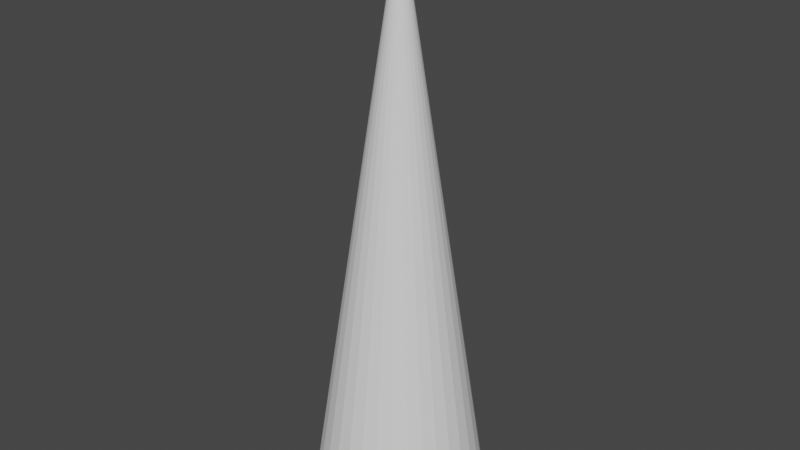 # Source: untitled.blend  (saved by Blender 2.91.10; exported with 4.5.12 LTS)
import bpy
from mathutils import Matrix  # noqa: F401  (used for matrix-valued properties, if any)

bpy.ops.wm.read_factory_settings(use_empty=True)
scene = bpy.context.scene
scene.name = 'Scene'

# ---- collections
col_collection = bpy.data.collections.new('Collection'); scene.collection.children.link(col_collection)

# ---- world
world_world = bpy.data.worlds.new('World'); scene.world = world_world
world_world.use_nodes = True; world_world.node_tree.nodes.clear()
_N = world_world.node_tree.nodes; _L = world_world.node_tree.links
n0 = _N.new('ShaderNodeOutputWorld'); n0.name = 'World Output'; n0.location = (300, 300)
n1 = _N.new('ShaderNodeBackground'); n1.name = 'Background'; n1.location = (10, 300)
n1.inputs[0].default_value = (0.05088, 0.05088, 0.05088, 1.0)
_L.new(n1.outputs[0], n0.inputs[0])
n0.is_active_output = True
world_world.color = (0.05088, 0.05088, 0.05088)
world_world.use_sun_shadow = False
world_world.sun_shadow_jitter_overblur = 0.0

# ---- meshes
me_cone = bpy.data.meshes.new('Cone')
me_cone.from_pydata([(8.312e-08, 0.3, -1.0), (0.05853, 0.2942, -1.0), (0.1148, 0.2772, -1.0), (0.1667, 0.2494, -1.0), (0.2121, 0.2121, -1.0), (0.2494, 0.1667, -1.0), (0.2772, 0.1148, -1.0), (0.2942, 0.05853, -1.0), (0.3, 2.221e-07, -1.0), (0.2942, -0.05853, -1.0), (0.2772, -0.1148, -1.0), (0.2494, -0.1667, -1.0), (0.2121, -0.2121, -1.0), (0.1667, -0.2494, -1.0), (0.1148, -0.2772, -1.0), (0.05853, -0.2942, -1.0), (-1.463e-08, -0.3, -1.0), (-0.05853, -0.2942, -1.0), (-0.1148, -0.2772, -1.0), (-0.1667, -0.2494, -1.0), (-0.2121, -0.2121, -1.0), (-0.2494, -0.1667, -1.0), (-0.2772, -0.1148, -1.0), (-0.2942, -0.05853, -1.0), (-0.3, 4.892e-07, -1.0), (-0.2942, 0.05853, -1.0), (-0.2772, 0.1148, -1.0), (-0.2494, 0.1667, -1.0), (-0.2121, 0.2121, -1.0), (-0.1667, 0.2494, -1.0), (-0.1148, 0.2772, -1.0), (-0.05853, 0.2942, -1.0), (0.0, 0.0, 1.0)], [], [(0, 32, 1), (1, 32, 2), (2, 32, 3), (3, 32, 4), (4, 32, 5), (5, 32, 6), (6, 32, 7), (7, 32, 8), (8, 32, 9), (9, 32, 10), (10, 32, 11), (11, 32, 12), (12, 32, 13), (13, 32, 14), (14, 32, 15), (15, 32, 16), (16, 32, 17), (17, 32, 18), (18, 32, 19), (19, 32, 20), (20, 32, 21), (21, 32, 22), (22, 32, 23), (23, 32, 24), (24, 32, 25), (25, 32, 26), (26, 32, 27), (27, 32, 28), (28, 32, 29), (29, 32, 30), (0, 1, 2, 3, 4, 5, 6, 7, 8, 9, 10, 11, 12, 13, 14, 15, 16, 17, 18, 19, 20, 21, 22, 23, 24, 25, 26, 27, 28, 29, 30, 31), (30, 32, 31), (31, 32, 0)])
_uv = me_cone.uv_layers.new(name='UVMap')
_uv.uv.foreach_set('vector', [0.25, 0.49, 0.25, 0.25, 0.2968, 0.4854, 0.2968, 0.4854, 0.25, 0.25, 0.3418, 0.4717, 0.3418, 0.4717, 0.25, 0.25, 0.3833, 0.4496, 0.3833, 0.4496, 0.25, 0.25, 0.4197, 0.4197, 0.4197, 0.4197, 0.25, 0.25, 0.4496, 0.3833, 0.4496, 0.3833, 0.25, 0.25, 0.4717, 0.3418, 0.4717, 0.3418, 0.25, 0.25, 0.4854, 0.2968, 0.4854, 0.2968, 0.25, 0.25, 0.49, 0.25, 0.49, 0.25, 0.25, 0.25, 0.4854, 0.2032, 0.4854, 0.2032, 0.25, 0.25, 0.4717, 0.1582, 0.4717, 0.1582, 0.25, 0.25, 0.4496, 0.1167, 0.4496, 0.1167, 0.25, 0.25, 0.4197, 0.08029, 0.4197, 0.08029, 0.25, 0.25, 0.3833, 0.05045, 0.3833, 0.05045, 0.25, 0.25, 0.3418, 0.02827, 0.3418, 0.02827, 0.25, 0.25, 0.2968, 0.01461, 0.2968, 0.01461, 0.25, 0.25, 0.25, 0.01, 0.25, 0.01, 0.25, 0.25, 0.2032, 0.01461, 0.2032, 0.01461, 0.25, 0.25, 0.1582, 0.02827, 0.1582, 0.02827, 0.25, 0.25, 0.1167, 0.05045, 0.1167, 0.05045, 0.25, 0.25, 0.08029, 0.08029, 0.08029, 0.08029, 0.25, 0.25, 0.05045, 0.1167, 0.05045, 0.1167, 0.25, 0.25, 0.02827, 0.1582, 0.02827, 0.1582, 0.25, 0.25, 0.01461, 0.2032, 0.01461, 0.2032, 0.25, 0.25, 0.01, 0.25, 0.01, 0.25, 0.25, 0.25, 0.01461, 0.2968, 0.01461, 0.2968, 0.25, 0.25, 0.02827, 0.3418, 0.02827, 0.3418, 0.25, 0.25, 0.05045, 0.3833, 0.05045, 0.3833, 0.25, 0.25, 0.08029, 0.4197, 0.08029, 0.4197, 0.25, 0.25, 0.1167, 0.4496, 0.1167, 0.4496, 0.25, 0.25, 0.1582, 0.4717, 0.75, 0.49, 0.7968, 0.4854, 0.8418, 0.4717, 0.8833, 0.4496, 0.9197, 0.4197, 0.9496, 0.3833, 0.9717, 0.3418, 0.9854, 0.2968, 0.99, 0.25, 0.9854, 0.2032, 0.9717, 0.1582, 0.9496, 0.1167, 0.9197, 0.08029, 0.8833, 0.05045, 0.8418, 0.02827, 0.7968, 0.01461, 0.75, 0.01, 0.7032, 0.01461, 0.6582, 0.02827, 0.6167, 0.05045, 0.5803, 0.08029, 0.5504, 0.1167, 0.5283, 0.1582, 0.5146, 0.2032, 0.51, 0.25, 0.5146, 0.2968, 0.5283, 0.3418, 0.5504, 0.3833, 0.5803, 0.4197, 0.6167, 0.4496, 0.6582, 0.4717, 0.7032, 0.4854, 0.1582, 0.4717, 0.25, 0.25, 0.2032, 0.4854, 0.2032, 0.4854, 0.25, 0.25, 0.25, 0.49])
me_cone.use_remesh_fix_poles = True
me_cone.use_remesh_preserve_attributes = False
me_cone.use_mirror_vertex_groups = False
me_cone.update()

# ---- objects
ob_cone = bpy.data.objects.new('Cone', me_cone)

# ---- transforms, parenting, visibility, modifiers, constraints
ob_cone.location = (0.0, 0.0, 0.0)
ob_cone.lineart.crease_threshold = 0.0

# ---- collection membership
col_collection.objects.link(ob_cone)

# ---- scene / render settings (as saved in the file)
scene.frame_start = 1; scene.frame_end = 250; scene.frame_set(1)
scene.render.engine = 'BLENDER_EEVEE_NEXT'
scene.cycles.use_denoising = False
scene.cycles.samples = 128
scene.cycles.sampling_pattern = 'TABULATED_SOBOL'
scene.cycles.use_adaptive_sampling = False
scene.cycles.use_light_tree = False
scene.view_settings.view_transform = 'Filmic'
bpy.context.view_layer.update()

# ---- added for rendering (the .blend has no active camera and no usable light): camera, sun
cam_auto = bpy.data.cameras.new('AutoCamera')
cam_auto.lens = 50.0
cam_auto.sensor_width = 36.0
cam_auto.clip_end = 1000.0
ob_auto_camera = bpy.data.objects.new('AutoCamera', cam_auto)
scene.collection.objects.link(ob_auto_camera)
ob_auto_camera.location = (2.0101, -2.41212, 1.60808)
ob_auto_camera.rotation_euler = (1.09748, -7.21219e-08, 0.694738)
scene.camera = ob_auto_camera
light_auto_sun = bpy.data.lights.new('AutoSun', 'SUN')
light_auto_sun.energy = 3.0
light_auto_sun.angle = 0.0523599
ob_auto_sun = bpy.data.objects.new('AutoSun', light_auto_sun)
scene.collection.objects.link(ob_auto_sun)
ob_auto_sun.rotation_euler = (0.872665, 0.174533, 0.523599)
bpy.context.view_layer.update()
